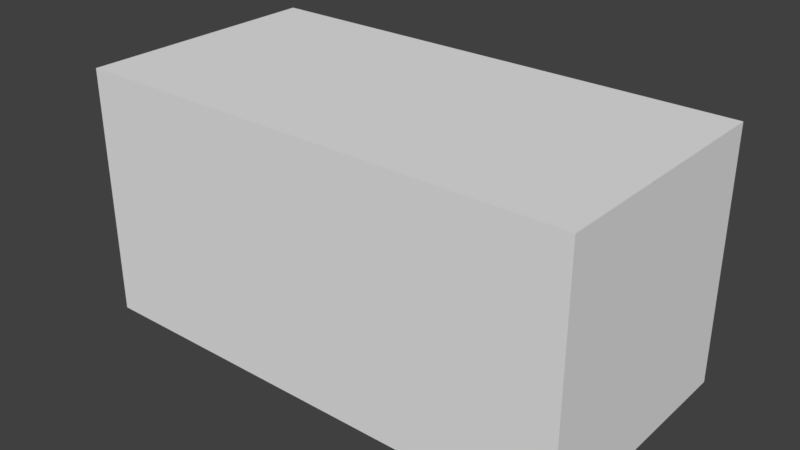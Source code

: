 # Source: SM_WallBase_0..5x0.25x0.25.blend  (saved by Blender 2.78.0; exported with 4.5.12 LTS)
import bpy
from mathutils import Matrix  # noqa: F401  (used for matrix-valued properties, if any)

bpy.ops.wm.read_factory_settings(use_empty=True)
scene = bpy.context.scene
scene.name = 'Scene'

# ---- collections
col_collection_1 = bpy.data.collections.new('Collection 1'); scene.collection.children.link(col_collection_1)

# ---- world
world_world = bpy.data.worlds.new('World'); scene.world = world_world
world_world.color = (0.05088, 0.05088, 0.05088)
world_world.use_sun_shadow = False
world_world.sun_shadow_jitter_overblur = 0.0
world_world.cycles.sampling_method = 'MANUAL'

# ---- meshes
me_wallbase0_5x0_25x0_25 = bpy.data.meshes.new('Wallbase0.5x0.25x0.25')
me_wallbase0_5x0_25x0_25.from_pydata([(-0.5, 0.25, -0.25), (-0.5, 0.25, 0.0), (-0.5, -8.009e-08, -0.25), (-0.5, -8.009e-08, 0.0), (9.529e-05, 0.25, -0.25), (9.529e-05, 0.25, 0.0), (9.058e-05, -8.009e-08, -0.25), (9.058e-05, -8.009e-08, 0.0)], [], [(0, 2, 3, 1), (2, 6, 7, 3), (6, 4, 5, 7), (4, 0, 1, 5), (2, 0, 4, 6), (7, 5, 1, 3)])
me_wallbase0_5x0_25x0_25.use_remesh_preserve_volume = False
me_wallbase0_5x0_25x0_25.use_remesh_preserve_attributes = False
me_wallbase0_5x0_25x0_25.use_mirror_vertex_groups = False
me_wallbase0_5x0_25x0_25.update()

# ---- objects
ob_wallbase0_5x0_25x0_25 = bpy.data.objects.new('WallBase0.5x0.25x0.25', me_wallbase0_5x0_25x0_25)

# ---- transforms, parenting, visibility, modifiers, constraints
ob_wallbase0_5x0_25x0_25.location = (0.0, 0.0, 0.0)
ob_wallbase0_5x0_25x0_25.lineart.crease_threshold = 0.0

# ---- collection membership
col_collection_1.objects.link(ob_wallbase0_5x0_25x0_25)

# ---- scene / render settings (as saved in the file)
scene.frame_start = 1; scene.frame_end = 250; scene.frame_set(1)
scene.render.engine = 'BLENDER_EEVEE_NEXT'
scene.render.resolution_percentage = 50
scene.render.dither_intensity = 0.0
scene.cycles.use_denoising = False
scene.cycles.samples = 128
scene.cycles.sampling_pattern = 'TABULATED_SOBOL'
scene.cycles.light_sampling_threshold = 0.0
scene.cycles.use_adaptive_sampling = False
scene.cycles.use_light_tree = False
scene.cycles.blur_glossy = 0.0
scene.cycles.sample_clamp_indirect = 0.0
scene.view_settings.view_transform = 'Standard'
bpy.context.view_layer.update()

# ---- added for rendering (the .blend has no active camera and no usable light): camera, sun
cam_auto = bpy.data.cameras.new('AutoCamera')
cam_auto.lens = 50.0
cam_auto.sensor_width = 36.0
cam_auto.clip_end = 1000.0
ob_auto_camera = bpy.data.objects.new('AutoCamera', cam_auto)
scene.collection.objects.link(ob_auto_camera)
ob_auto_camera.location = (0.316702, -0.554987, 0.328325)
ob_auto_camera.rotation_euler = (1.09748, -7.21219e-08, 0.694738)
scene.camera = ob_auto_camera
light_auto_sun = bpy.data.lights.new('AutoSun', 'SUN')
light_auto_sun.energy = 3.0
light_auto_sun.angle = 0.0523599
ob_auto_sun = bpy.data.objects.new('AutoSun', light_auto_sun)
scene.collection.objects.link(ob_auto_sun)
ob_auto_sun.rotation_euler = (0.872665, 0.174533, 0.523599)
bpy.context.view_layer.update()
